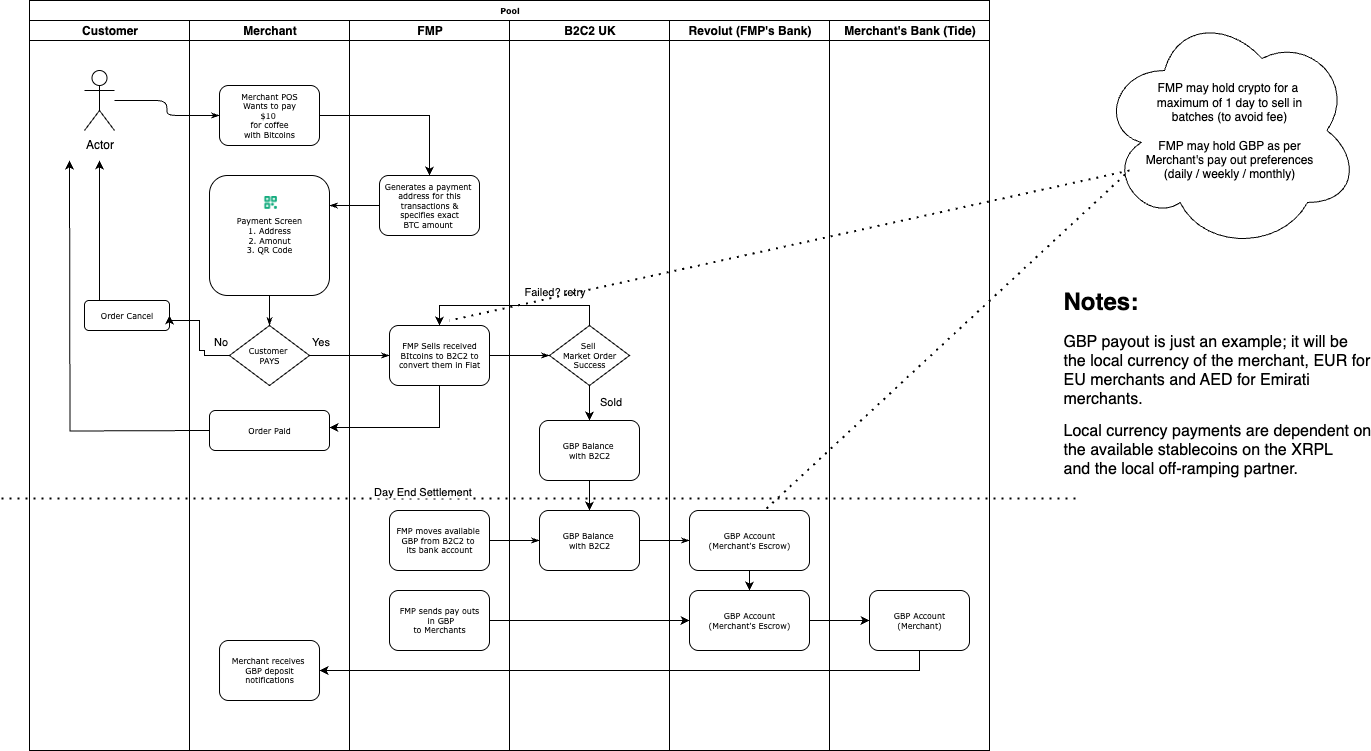

The diagram above was exported from draw.io. Its source (the exported page's mxGraphModel, read from the mxfile embedded in the PNG):
<mxGraphModel dx="1801" dy="956" grid="1" gridSize="10" guides="1" tooltips="1" connect="1" arrows="1" fold="1" page="1" pageScale="1" pageWidth="1100" pageHeight="850" background="none" math="0" shadow="0">
  <root>
    <mxCell id="0" />
    <mxCell id="1" parent="0" />
    <mxCell id="77e6c97f196da883-1" value="Pool" style="swimlane;html=1;childLayout=stackLayout;startSize=20;rounded=0;shadow=0;labelBackgroundColor=none;strokeWidth=1;fontFamily=Verdana;fontSize=8;align=center;" parent="1" vertex="1">
      <mxGeometry x="70" y="40" width="960" height="750" as="geometry" />
    </mxCell>
    <mxCell id="77e6c97f196da883-26" style="edgeStyle=orthogonalEdgeStyle;rounded=1;html=1;labelBackgroundColor=none;startArrow=none;startFill=0;startSize=5;endArrow=classicThin;endFill=1;endSize=5;jettySize=auto;orthogonalLoop=1;strokeWidth=1;fontFamily=Verdana;fontSize=8" parent="77e6c97f196da883-1" source="QXeM4OS8eAdLnW5dkCtb-2" target="77e6c97f196da883-11" edge="1">
      <mxGeometry relative="1" as="geometry">
        <mxPoint x="120" y="115" as="sourcePoint" />
      </mxGeometry>
    </mxCell>
    <mxCell id="77e6c97f196da883-33" style="edgeStyle=orthogonalEdgeStyle;rounded=1;html=1;labelBackgroundColor=none;startArrow=none;startFill=0;startSize=5;endArrow=classicThin;endFill=1;endSize=5;jettySize=auto;orthogonalLoop=1;strokeWidth=1;fontFamily=Verdana;fontSize=8" parent="77e6c97f196da883-1" source="77e6c97f196da883-13" target="77e6c97f196da883-15" edge="1">
      <mxGeometry relative="1" as="geometry" />
    </mxCell>
    <mxCell id="QXeM4OS8eAdLnW5dkCtb-18" value="No" style="edgeLabel;html=1;align=center;verticalAlign=middle;resizable=0;points=[];" parent="77e6c97f196da883-33" vertex="1" connectable="0">
      <mxGeometry x="0.15" y="-2" relative="1" as="geometry">
        <mxPoint x="-136" y="-17" as="offset" />
      </mxGeometry>
    </mxCell>
    <mxCell id="77e6c97f196da883-2" value="Customer" style="swimlane;html=1;startSize=20;" parent="77e6c97f196da883-1" vertex="1">
      <mxGeometry y="20" width="160" height="730" as="geometry" />
    </mxCell>
    <mxCell id="QXeM4OS8eAdLnW5dkCtb-2" value="Actor" style="shape=umlActor;verticalLabelPosition=bottom;verticalAlign=top;html=1;outlineConnect=0;" parent="77e6c97f196da883-2" vertex="1">
      <mxGeometry x="55" y="50" width="30" height="60" as="geometry" />
    </mxCell>
    <mxCell id="QXeM4OS8eAdLnW5dkCtb-49" style="edgeStyle=orthogonalEdgeStyle;rounded=0;orthogonalLoop=1;jettySize=auto;html=1;exitX=0.5;exitY=0;exitDx=0;exitDy=0;" parent="77e6c97f196da883-2" source="QXeM4OS8eAdLnW5dkCtb-48" edge="1">
      <mxGeometry relative="1" as="geometry">
        <mxPoint x="70" y="140" as="targetPoint" />
        <Array as="points">
          <mxPoint x="70" y="280" />
        </Array>
      </mxGeometry>
    </mxCell>
    <mxCell id="QXeM4OS8eAdLnW5dkCtb-48" value="Order Cancel" style="rounded=1;whiteSpace=wrap;html=1;shadow=0;labelBackgroundColor=none;strokeWidth=1;fontFamily=Verdana;fontSize=8;align=center;" parent="77e6c97f196da883-2" vertex="1">
      <mxGeometry x="55" y="280" width="85" height="30" as="geometry" />
    </mxCell>
    <mxCell id="QXeM4OS8eAdLnW5dkCtb-58" value="" style="endArrow=none;dashed=1;html=1;dashPattern=1 3;strokeWidth=2;rounded=0;" parent="77e6c97f196da883-2" edge="1">
      <mxGeometry width="50" height="50" relative="1" as="geometry">
        <mxPoint x="-28" y="478" as="sourcePoint" />
        <mxPoint x="1052" y="478" as="targetPoint" />
      </mxGeometry>
    </mxCell>
    <mxCell id="QXeM4OS8eAdLnW5dkCtb-59" value="Day End Settlement" style="edgeLabel;html=1;align=center;verticalAlign=middle;resizable=0;points=[];" parent="QXeM4OS8eAdLnW5dkCtb-58" vertex="1" connectable="0">
      <mxGeometry x="-0.2222" y="-1" relative="1" as="geometry">
        <mxPoint y="-9" as="offset" />
      </mxGeometry>
    </mxCell>
    <mxCell id="QXeM4OS8eAdLnW5dkCtb-54" style="edgeStyle=orthogonalEdgeStyle;rounded=0;orthogonalLoop=1;jettySize=auto;html=1;exitX=0;exitY=0.5;exitDx=0;exitDy=0;" parent="77e6c97f196da883-2" edge="1">
      <mxGeometry relative="1" as="geometry">
        <mxPoint x="40" y="140" as="targetPoint" />
        <mxPoint x="180" y="410" as="sourcePoint" />
      </mxGeometry>
    </mxCell>
    <mxCell id="77e6c97f196da883-3" value="Merchant" style="swimlane;html=1;startSize=20;" parent="77e6c97f196da883-1" vertex="1">
      <mxGeometry x="160" y="20" width="160" height="730" as="geometry" />
    </mxCell>
    <mxCell id="77e6c97f196da883-11" value="Merchant POS&lt;br&gt;Wants to pay&lt;br&gt;$10&amp;nbsp;&lt;br&gt;for coffee&lt;div&gt;with Bitcoins&lt;/div&gt;" style="rounded=1;whiteSpace=wrap;html=1;shadow=0;labelBackgroundColor=none;strokeWidth=1;fontFamily=Verdana;fontSize=8;align=center;" parent="77e6c97f196da883-3" vertex="1">
      <mxGeometry x="30" y="65" width="100" height="60" as="geometry" />
    </mxCell>
    <mxCell id="77e6c97f196da883-9" value="Payment Screen&lt;br&gt;1. Address&lt;br&gt;2. Amonut&lt;br&gt;3. QR Code" style="rounded=1;whiteSpace=wrap;html=1;shadow=0;labelBackgroundColor=none;strokeWidth=1;fontFamily=Verdana;fontSize=8;align=center;" parent="77e6c97f196da883-3" vertex="1">
      <mxGeometry x="20" y="155" width="120" height="120" as="geometry" />
    </mxCell>
    <mxCell id="QXeM4OS8eAdLnW5dkCtb-4" value="" style="shape=image;verticalLabelPosition=bottom;labelBackgroundColor=default;verticalAlign=top;aspect=fixed;imageAspect=0;image=data:image/png,(base64 omitted: 1852 chars);" parent="77e6c97f196da883-3" vertex="1">
      <mxGeometry x="68.77" y="170" width="22.47" height="22" as="geometry" />
    </mxCell>
    <mxCell id="77e6c97f196da883-13" value="Customer&amp;nbsp;&lt;br&gt;PAYS" style="rhombus;whiteSpace=wrap;html=1;rounded=0;shadow=0;labelBackgroundColor=none;strokeWidth=1;fontFamily=Verdana;fontSize=8;align=center;" parent="77e6c97f196da883-3" vertex="1">
      <mxGeometry x="40" y="305" width="80" height="60" as="geometry" />
    </mxCell>
    <mxCell id="77e6c97f196da883-31" style="edgeStyle=orthogonalEdgeStyle;rounded=1;html=1;labelBackgroundColor=none;startArrow=none;startFill=0;startSize=5;endArrow=classicThin;endFill=1;endSize=5;jettySize=auto;orthogonalLoop=1;strokeWidth=1;fontFamily=Verdana;fontSize=8;exitX=0.5;exitY=1;exitDx=0;exitDy=0;entryX=0.5;entryY=0;entryDx=0;entryDy=0;" parent="77e6c97f196da883-3" source="77e6c97f196da883-9" target="77e6c97f196da883-13" edge="1">
      <mxGeometry relative="1" as="geometry">
        <mxPoint x="120" y="305" as="sourcePoint" />
        <mxPoint x="-160" y="230" as="targetPoint" />
      </mxGeometry>
    </mxCell>
    <mxCell id="QXeM4OS8eAdLnW5dkCtb-19" value="Yes" style="edgeLabel;html=1;align=center;verticalAlign=middle;resizable=0;points=[];" parent="77e6c97f196da883-3" vertex="1" connectable="0">
      <mxGeometry x="130" y="320" as="geometry" />
    </mxCell>
    <mxCell id="QXeM4OS8eAdLnW5dkCtb-46" value="Merchant receives&amp;nbsp;&lt;br&gt;GBP deposit&lt;br&gt;notifications" style="rounded=1;whiteSpace=wrap;html=1;shadow=0;labelBackgroundColor=none;strokeWidth=1;fontFamily=Verdana;fontSize=8;align=center;" parent="77e6c97f196da883-3" vertex="1">
      <mxGeometry x="30.00999999999999" y="620" width="100" height="60" as="geometry" />
    </mxCell>
    <mxCell id="QXeM4OS8eAdLnW5dkCtb-51" value="Order Paid" style="rounded=1;whiteSpace=wrap;html=1;shadow=0;labelBackgroundColor=none;strokeWidth=1;fontFamily=Verdana;fontSize=8;align=center;" parent="77e6c97f196da883-3" vertex="1">
      <mxGeometry x="20" y="390" width="120" height="40" as="geometry" />
    </mxCell>
    <mxCell id="77e6c97f196da883-4" value="FMP" style="swimlane;html=1;startSize=20;" parent="77e6c97f196da883-1" vertex="1">
      <mxGeometry x="320" y="20" width="160" height="730" as="geometry" />
    </mxCell>
    <mxCell id="77e6c97f196da883-12" value="Generates a payment&amp;nbsp;&lt;br&gt;address for this transactions &amp;amp; &lt;br&gt;specifies exact &lt;br&gt;BTC amount&amp;nbsp;" style="rounded=1;whiteSpace=wrap;html=1;shadow=0;labelBackgroundColor=none;strokeWidth=1;fontFamily=Verdana;fontSize=8;align=center;" parent="77e6c97f196da883-4" vertex="1">
      <mxGeometry x="30" y="155" width="100" height="60" as="geometry" />
    </mxCell>
    <mxCell id="77e6c97f196da883-15" value="FMP Sells received&lt;br&gt;BItcoins to B2C2 to convert them in Fiat" style="rounded=1;whiteSpace=wrap;html=1;shadow=0;labelBackgroundColor=none;strokeWidth=1;fontFamily=Verdana;fontSize=8;align=center;" parent="77e6c97f196da883-4" vertex="1">
      <mxGeometry x="40" y="305" width="100" height="60" as="geometry" />
    </mxCell>
    <mxCell id="77e6c97f196da883-18" value="FMP moves available&amp;nbsp;&lt;div&gt;GBP from B2C2 to&amp;nbsp;&lt;br&gt;its bank account&lt;/div&gt;" style="rounded=1;whiteSpace=wrap;html=1;shadow=0;labelBackgroundColor=none;strokeWidth=1;fontFamily=Verdana;fontSize=8;align=center;" parent="77e6c97f196da883-4" vertex="1">
      <mxGeometry x="40" y="490" width="100" height="60" as="geometry" />
    </mxCell>
    <mxCell id="QXeM4OS8eAdLnW5dkCtb-11" value="FMP sends pay outs&lt;div&gt;&amp;nbsp;in GBP&lt;div&gt;to Merchants&lt;/div&gt;&lt;/div&gt;" style="rounded=1;whiteSpace=wrap;html=1;shadow=0;labelBackgroundColor=none;strokeWidth=1;fontFamily=Verdana;fontSize=8;align=center;" parent="77e6c97f196da883-4" vertex="1">
      <mxGeometry x="40" y="570" width="100" height="60" as="geometry" />
    </mxCell>
    <mxCell id="77e6c97f196da883-5" value="B2C2 UK" style="swimlane;html=1;startSize=20;" parent="77e6c97f196da883-1" vertex="1">
      <mxGeometry x="480" y="20" width="160" height="730" as="geometry" />
    </mxCell>
    <mxCell id="QXeM4OS8eAdLnW5dkCtb-20" value="" style="edgeStyle=orthogonalEdgeStyle;rounded=0;orthogonalLoop=1;jettySize=auto;html=1;" parent="77e6c97f196da883-5" source="77e6c97f196da883-16" target="77e6c97f196da883-17" edge="1">
      <mxGeometry relative="1" as="geometry" />
    </mxCell>
    <mxCell id="QXeM4OS8eAdLnW5dkCtb-21" value="Sold" style="edgeLabel;html=1;align=center;verticalAlign=middle;resizable=0;points=[];" parent="QXeM4OS8eAdLnW5dkCtb-20" vertex="1" connectable="0">
      <mxGeometry x="-0.4667" y="-3" relative="1" as="geometry">
        <mxPoint x="23" y="3" as="offset" />
      </mxGeometry>
    </mxCell>
    <mxCell id="77e6c97f196da883-16" value="Sell&amp;nbsp;&lt;div&gt;Market Order&lt;div&gt;Success&lt;/div&gt;&lt;/div&gt;" style="rhombus;whiteSpace=wrap;html=1;rounded=0;shadow=0;labelBackgroundColor=none;strokeWidth=1;fontFamily=Verdana;fontSize=8;align=center;" parent="77e6c97f196da883-5" vertex="1">
      <mxGeometry x="40" y="305" width="80" height="60" as="geometry" />
    </mxCell>
    <mxCell id="QXeM4OS8eAdLnW5dkCtb-40" style="edgeStyle=orthogonalEdgeStyle;rounded=0;orthogonalLoop=1;jettySize=auto;html=1;exitX=0.5;exitY=1;exitDx=0;exitDy=0;entryX=0.5;entryY=0;entryDx=0;entryDy=0;" parent="77e6c97f196da883-5" source="77e6c97f196da883-17" target="QXeM4OS8eAdLnW5dkCtb-39" edge="1">
      <mxGeometry relative="1" as="geometry" />
    </mxCell>
    <mxCell id="77e6c97f196da883-17" value="GBP Balance&amp;nbsp;&lt;br&gt;with B2C2" style="rounded=1;whiteSpace=wrap;html=1;shadow=0;labelBackgroundColor=none;strokeWidth=1;fontFamily=Verdana;fontSize=8;align=center;" parent="77e6c97f196da883-5" vertex="1">
      <mxGeometry x="30" y="400" width="100" height="60" as="geometry" />
    </mxCell>
    <mxCell id="77e6c97f196da883-35" style="edgeStyle=orthogonalEdgeStyle;rounded=1;html=1;labelBackgroundColor=none;startArrow=none;startFill=0;startSize=5;endArrow=classicThin;endFill=1;endSize=5;jettySize=auto;orthogonalLoop=1;strokeWidth=1;fontFamily=Verdana;fontSize=8" parent="77e6c97f196da883-5" source="77e6c97f196da883-16" target="77e6c97f196da883-17" edge="1">
      <mxGeometry relative="1" as="geometry" />
    </mxCell>
    <mxCell id="QXeM4OS8eAdLnW5dkCtb-39" value="GBP Balance&amp;nbsp;&lt;br&gt;with B2C2" style="rounded=1;whiteSpace=wrap;html=1;shadow=0;labelBackgroundColor=none;strokeWidth=1;fontFamily=Verdana;fontSize=8;align=center;" parent="77e6c97f196da883-5" vertex="1">
      <mxGeometry x="30" y="490" width="100" height="60" as="geometry" />
    </mxCell>
    <mxCell id="77e6c97f196da883-6" value="Revolut (FMP's Bank)" style="swimlane;html=1;startSize=20;" parent="77e6c97f196da883-1" vertex="1">
      <mxGeometry x="640" y="20" width="160" height="730" as="geometry" />
    </mxCell>
    <mxCell id="QXeM4OS8eAdLnW5dkCtb-43" style="edgeStyle=orthogonalEdgeStyle;rounded=0;orthogonalLoop=1;jettySize=auto;html=1;exitX=0.5;exitY=1;exitDx=0;exitDy=0;entryX=0.5;entryY=0;entryDx=0;entryDy=0;" parent="77e6c97f196da883-6" source="77e6c97f196da883-21" target="QXeM4OS8eAdLnW5dkCtb-41" edge="1">
      <mxGeometry relative="1" as="geometry" />
    </mxCell>
    <mxCell id="77e6c97f196da883-21" value="GBP Account&lt;br&gt;(Merchant's Escrow)" style="rounded=1;whiteSpace=wrap;html=1;shadow=0;labelBackgroundColor=none;strokeWidth=1;fontFamily=Verdana;fontSize=8;align=center;" parent="77e6c97f196da883-6" vertex="1">
      <mxGeometry x="20" y="490" width="120" height="60" as="geometry" />
    </mxCell>
    <mxCell id="QXeM4OS8eAdLnW5dkCtb-41" value="GBP Account&lt;br&gt;(Merchant's Escrow)" style="rounded=1;whiteSpace=wrap;html=1;shadow=0;labelBackgroundColor=none;strokeWidth=1;fontFamily=Verdana;fontSize=8;align=center;" parent="77e6c97f196da883-6" vertex="1">
      <mxGeometry x="20" y="570" width="120" height="60" as="geometry" />
    </mxCell>
    <mxCell id="QXeM4OS8eAdLnW5dkCtb-3" style="edgeStyle=orthogonalEdgeStyle;rounded=0;orthogonalLoop=1;jettySize=auto;html=1;entryX=0.5;entryY=0;entryDx=0;entryDy=0;" parent="77e6c97f196da883-1" source="77e6c97f196da883-11" target="77e6c97f196da883-12" edge="1">
      <mxGeometry relative="1" as="geometry" />
    </mxCell>
    <mxCell id="77e6c97f196da883-28" style="edgeStyle=orthogonalEdgeStyle;rounded=1;html=1;labelBackgroundColor=none;startArrow=none;startFill=0;startSize=5;endArrow=classicThin;endFill=1;endSize=5;jettySize=auto;orthogonalLoop=1;strokeWidth=1;fontFamily=Verdana;fontSize=8;entryX=1;entryY=0.25;entryDx=0;entryDy=0;exitX=0;exitY=0.5;exitDx=0;exitDy=0;" parent="77e6c97f196da883-1" source="77e6c97f196da883-12" target="77e6c97f196da883-9" edge="1">
      <mxGeometry relative="1" as="geometry">
        <mxPoint x="340" y="200" as="sourcePoint" />
      </mxGeometry>
    </mxCell>
    <mxCell id="77e6c97f196da883-34" style="edgeStyle=orthogonalEdgeStyle;rounded=1;html=1;labelBackgroundColor=none;startArrow=none;startFill=0;startSize=5;endArrow=classicThin;endFill=1;endSize=5;jettySize=auto;orthogonalLoop=1;strokeColor=#000000;strokeWidth=1;fontFamily=Verdana;fontSize=8;fontColor=#000000;" parent="77e6c97f196da883-1" source="77e6c97f196da883-15" target="77e6c97f196da883-16" edge="1">
      <mxGeometry relative="1" as="geometry" />
    </mxCell>
    <mxCell id="77e6c97f196da883-7" value="Merchant's Bank (Tide)" style="swimlane;html=1;startSize=20;" parent="77e6c97f196da883-1" vertex="1">
      <mxGeometry x="800" y="20" width="160" height="730" as="geometry" />
    </mxCell>
    <mxCell id="77e6c97f196da883-24" value="GBP Account&lt;br&gt;(Merchant)" style="rounded=1;whiteSpace=wrap;html=1;shadow=0;labelBackgroundColor=none;strokeWidth=1;fontFamily=Verdana;fontSize=8;align=center;" parent="77e6c97f196da883-7" vertex="1">
      <mxGeometry x="40" y="570" width="100" height="60" as="geometry" />
    </mxCell>
    <mxCell id="QXeM4OS8eAdLnW5dkCtb-23" style="edgeStyle=orthogonalEdgeStyle;rounded=0;orthogonalLoop=1;jettySize=auto;html=1;exitX=0.5;exitY=0;exitDx=0;exitDy=0;entryX=0.5;entryY=0;entryDx=0;entryDy=0;" parent="77e6c97f196da883-1" source="77e6c97f196da883-16" target="77e6c97f196da883-15" edge="1">
      <mxGeometry relative="1" as="geometry" />
    </mxCell>
    <mxCell id="QXeM4OS8eAdLnW5dkCtb-24" value="Failed? retry" style="edgeLabel;html=1;align=center;verticalAlign=middle;resizable=0;points=[];" parent="QXeM4OS8eAdLnW5dkCtb-23" vertex="1" connectable="0">
      <mxGeometry x="-0.4105" relative="1" as="geometry">
        <mxPoint y="-15" as="offset" />
      </mxGeometry>
    </mxCell>
    <mxCell id="77e6c97f196da883-37" style="edgeStyle=orthogonalEdgeStyle;rounded=1;html=1;labelBackgroundColor=none;startArrow=none;startFill=0;startSize=5;endArrow=classicThin;endFill=1;endSize=5;jettySize=auto;orthogonalLoop=1;strokeWidth=1;fontFamily=Verdana;fontSize=8;entryX=0;entryY=0.5;entryDx=0;entryDy=0;exitX=1;exitY=0.5;exitDx=0;exitDy=0;" parent="77e6c97f196da883-1" source="QXeM4OS8eAdLnW5dkCtb-39" target="77e6c97f196da883-21" edge="1">
      <mxGeometry relative="1" as="geometry">
        <mxPoint x="610" y="449.58" as="sourcePoint" />
        <mxPoint x="660" y="450" as="targetPoint" />
      </mxGeometry>
    </mxCell>
    <mxCell id="QXeM4OS8eAdLnW5dkCtb-13" value="" style="edgeStyle=orthogonalEdgeStyle;rounded=0;orthogonalLoop=1;jettySize=auto;html=1;entryX=0;entryY=0.5;entryDx=0;entryDy=0;exitX=1;exitY=0.5;exitDx=0;exitDy=0;" parent="77e6c97f196da883-1" source="QXeM4OS8eAdLnW5dkCtb-11" target="QXeM4OS8eAdLnW5dkCtb-41" edge="1">
      <mxGeometry relative="1" as="geometry">
        <mxPoint x="470" y="522.16" as="sourcePoint" />
        <mxPoint x="705.5000000000005" y="479.99999999999994" as="targetPoint" />
      </mxGeometry>
    </mxCell>
    <mxCell id="QXeM4OS8eAdLnW5dkCtb-42" style="edgeStyle=orthogonalEdgeStyle;rounded=0;orthogonalLoop=1;jettySize=auto;html=1;exitX=1;exitY=0.5;exitDx=0;exitDy=0;entryX=0;entryY=0.5;entryDx=0;entryDy=0;" parent="77e6c97f196da883-1" source="QXeM4OS8eAdLnW5dkCtb-41" target="77e6c97f196da883-24" edge="1">
      <mxGeometry relative="1" as="geometry" />
    </mxCell>
    <mxCell id="QXeM4OS8eAdLnW5dkCtb-10" style="edgeStyle=orthogonalEdgeStyle;rounded=1;html=1;labelBackgroundColor=none;startArrow=none;startFill=0;startSize=5;endArrow=classicThin;endFill=1;endSize=5;jettySize=auto;orthogonalLoop=1;strokeWidth=1;fontFamily=Verdana;fontSize=8;exitX=1;exitY=0.5;exitDx=0;exitDy=0;entryX=0;entryY=0.5;entryDx=0;entryDy=0;" parent="77e6c97f196da883-1" source="77e6c97f196da883-18" target="QXeM4OS8eAdLnW5dkCtb-39" edge="1">
      <mxGeometry relative="1" as="geometry">
        <mxPoint x="460" y="449.53999999999996" as="sourcePoint" />
        <mxPoint x="510" y="450" as="targetPoint" />
      </mxGeometry>
    </mxCell>
    <mxCell id="QXeM4OS8eAdLnW5dkCtb-45" style="edgeStyle=orthogonalEdgeStyle;rounded=0;orthogonalLoop=1;jettySize=auto;html=1;exitX=0.5;exitY=1;exitDx=0;exitDy=0;entryX=1;entryY=0.5;entryDx=0;entryDy=0;" parent="77e6c97f196da883-1" source="77e6c97f196da883-24" target="QXeM4OS8eAdLnW5dkCtb-46" edge="1">
      <mxGeometry relative="1" as="geometry">
        <mxPoint x="220" y="710" as="targetPoint" />
      </mxGeometry>
    </mxCell>
    <mxCell id="QXeM4OS8eAdLnW5dkCtb-17" style="edgeStyle=orthogonalEdgeStyle;rounded=0;orthogonalLoop=1;jettySize=auto;html=1;entryX=1;entryY=0.5;entryDx=0;entryDy=0;entryPerimeter=0;" parent="77e6c97f196da883-1" source="77e6c97f196da883-13" target="QXeM4OS8eAdLnW5dkCtb-48" edge="1">
      <mxGeometry relative="1" as="geometry">
        <mxPoint x="160" y="320" as="targetPoint" />
        <Array as="points">
          <mxPoint x="175" y="355" />
          <mxPoint x="175" y="350" />
          <mxPoint x="170" y="350" />
          <mxPoint x="170" y="320" />
        </Array>
      </mxGeometry>
    </mxCell>
    <mxCell id="QXeM4OS8eAdLnW5dkCtb-53" value="" style="edgeStyle=orthogonalEdgeStyle;rounded=0;orthogonalLoop=1;jettySize=auto;html=1;" parent="77e6c97f196da883-1" source="77e6c97f196da883-15" edge="1">
      <mxGeometry relative="1" as="geometry">
        <mxPoint x="300" y="427" as="targetPoint" />
        <Array as="points">
          <mxPoint x="410" y="427" />
        </Array>
      </mxGeometry>
    </mxCell>
    <mxCell id="QXeM4OS8eAdLnW5dkCtb-64" value="FMP may hold crypto for a&amp;nbsp;&lt;br&gt;maximum of 1 day to sell in&lt;div&gt;batches (to avoid fee)&lt;br&gt;&lt;br&gt;FMP may hold GBP as per&lt;br&gt;Merchant's pay out preferences&lt;br&gt;(daily / weekly / monthly)&lt;/div&gt;" style="ellipse;shape=cloud;whiteSpace=wrap;html=1;" parent="1" vertex="1">
      <mxGeometry x="1140" y="50" width="260" height="240" as="geometry" />
    </mxCell>
    <mxCell id="QXeM4OS8eAdLnW5dkCtb-67" value="" style="endArrow=none;dashed=1;html=1;dashPattern=1 3;strokeWidth=2;rounded=0;exitX=0.642;exitY=-0.033;exitDx=0;exitDy=0;exitPerimeter=0;" parent="1" source="77e6c97f196da883-21" edge="1">
      <mxGeometry width="50" height="50" relative="1" as="geometry">
        <mxPoint x="730" y="430" as="sourcePoint" />
        <mxPoint x="490" y="360" as="targetPoint" />
        <Array as="points">
          <mxPoint x="1170" y="210" />
        </Array>
      </mxGeometry>
    </mxCell>
    <mxCell id="5_zZQqy_GftLuEV0s7BB-3" value="&lt;h1 style=&quot;margin-top: 0px;&quot;&gt;&lt;font style=&quot;background-color: light-dark(#ffffff, var(--ge-dark-color, #121212)); font-size: 24px;&quot;&gt;Notes:&lt;/font&gt;&lt;/h1&gt;&lt;p&gt;&lt;span style=&quot;font-family: Slack-Lato, Slack-Fractions, appleLogo, sans-serif; font-variant-ligatures: common-ligatures; background-color: light-dark(#ffffff, var(--ge-dark-color, #121212));&quot;&gt;&lt;font size=&quot;3&quot; style=&quot;&quot;&gt;GBP payout is just an example; it will be the local currency of the merchant, EUR for EU merchants and AED for Emirati merchants.&amp;nbsp;&lt;/font&gt;&lt;/span&gt;&lt;/p&gt;&lt;p&gt;&lt;span style=&quot;font-family: Slack-Lato, Slack-Fractions, appleLogo, sans-serif; font-variant-ligatures: common-ligatures; background-color: light-dark(#ffffff, var(--ge-dark-color, #121212));&quot;&gt;&lt;font style=&quot;&quot;&gt;&lt;font size=&quot;3&quot; style=&quot;&quot;&gt;Local currency payments are dependent on the available stablecoins on the XRPL&amp;nbsp;&lt;br&gt;and the local off-ramping partner.&amp;nbsp;&lt;/font&gt;&lt;/font&gt;&lt;/span&gt;&lt;/p&gt;" style="text;html=1;whiteSpace=wrap;overflow=hidden;rounded=0;" parent="1" vertex="1">
      <mxGeometry x="1102" y="320" width="310" height="220" as="geometry" />
    </mxCell>
  </root>
</mxGraphModel>